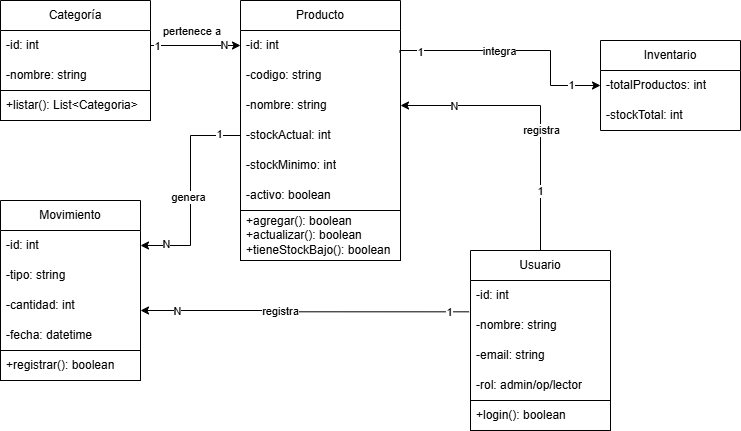

The diagram above was exported from draw.io. Its source (the exported page's mxGraphModel, read from the mxfile embedded in the PNG):
<mxGraphModel dx="766" dy="454" grid="1" gridSize="10" guides="1" tooltips="1" connect="1" arrows="1" fold="1" page="1" pageScale="1" pageWidth="827" pageHeight="1169" math="0" shadow="0">
  <root>
    <mxCell id="WIyWlLk6GJQsqaUBKTNV-0" />
    <mxCell id="WIyWlLk6GJQsqaUBKTNV-1" parent="WIyWlLk6GJQsqaUBKTNV-0" />
    <mxCell id="7JXkTi5IeX9gFn0HgoOg-0" parent="WIyWlLk6GJQsqaUBKTNV-1" style="swimlane;fontStyle=0;childLayout=stackLayout;horizontal=1;startSize=30;horizontalStack=0;resizeParent=1;resizeParentMax=0;resizeLast=0;collapsible=1;marginBottom=0;whiteSpace=wrap;html=1;" value="Categoría" vertex="1">
      <mxGeometry height="120" width="150" x="50" y="220" as="geometry" />
    </mxCell>
    <mxCell id="7JXkTi5IeX9gFn0HgoOg-1" parent="7JXkTi5IeX9gFn0HgoOg-0" style="text;strokeColor=none;fillColor=none;align=left;verticalAlign=middle;spacingLeft=4;spacingRight=4;overflow=hidden;points=[[0,0.5],[1,0.5]];portConstraint=eastwest;rotatable=0;whiteSpace=wrap;html=1;" value="-id: int" vertex="1">
      <mxGeometry height="30" width="150" y="30" as="geometry" />
    </mxCell>
    <mxCell id="7JXkTi5IeX9gFn0HgoOg-2" parent="7JXkTi5IeX9gFn0HgoOg-0" style="text;strokeColor=none;fillColor=none;align=left;verticalAlign=middle;spacingLeft=4;spacingRight=4;overflow=hidden;points=[[0,0.5],[1,0.5]];portConstraint=eastwest;rotatable=0;whiteSpace=wrap;html=1;" value="-nombre: string" vertex="1">
      <mxGeometry height="30" width="150" y="60" as="geometry" />
    </mxCell>
    <mxCell id="nP3ddJnxS7-6wwrGXUxu-10" parent="7JXkTi5IeX9gFn0HgoOg-0" style="text;strokeColor=default;fillColor=none;align=left;verticalAlign=middle;spacingLeft=4;spacingRight=4;overflow=hidden;points=[[0,0.5],[1,0.5]];portConstraint=eastwest;rotatable=0;whiteSpace=wrap;html=1;" value="+listar(): List&amp;lt;Categoria&amp;gt;" vertex="1">
      <mxGeometry height="30" width="150" y="90" as="geometry" />
    </mxCell>
    <mxCell id="7JXkTi5IeX9gFn0HgoOg-4" parent="WIyWlLk6GJQsqaUBKTNV-1" style="swimlane;fontStyle=0;childLayout=stackLayout;horizontal=1;startSize=30;horizontalStack=0;resizeParent=1;resizeParentMax=0;resizeLast=0;collapsible=1;marginBottom=0;whiteSpace=wrap;html=1;" value="Producto" vertex="1">
      <mxGeometry height="260" width="160" x="290" y="220" as="geometry" />
    </mxCell>
    <mxCell id="7JXkTi5IeX9gFn0HgoOg-5" parent="7JXkTi5IeX9gFn0HgoOg-4" style="text;strokeColor=none;fillColor=none;align=left;verticalAlign=middle;spacingLeft=4;spacingRight=4;overflow=hidden;points=[[0,0.5],[1,0.5]];portConstraint=eastwest;rotatable=0;whiteSpace=wrap;html=1;" value="-id: int" vertex="1">
      <mxGeometry height="30" width="160" y="30" as="geometry" />
    </mxCell>
    <mxCell id="7JXkTi5IeX9gFn0HgoOg-6" parent="7JXkTi5IeX9gFn0HgoOg-4" style="text;strokeColor=none;fillColor=none;align=left;verticalAlign=middle;spacingLeft=4;spacingRight=4;overflow=hidden;points=[[0,0.5],[1,0.5]];portConstraint=eastwest;rotatable=0;whiteSpace=wrap;html=1;" value="-codigo: string" vertex="1">
      <mxGeometry height="30" width="160" y="60" as="geometry" />
    </mxCell>
    <mxCell id="7JXkTi5IeX9gFn0HgoOg-7" parent="7JXkTi5IeX9gFn0HgoOg-4" style="text;strokeColor=none;fillColor=none;align=left;verticalAlign=middle;spacingLeft=4;spacingRight=4;overflow=hidden;points=[[0,0.5],[1,0.5]];portConstraint=eastwest;rotatable=0;whiteSpace=wrap;html=1;" value="-nombre: string" vertex="1">
      <mxGeometry height="30" width="160" y="90" as="geometry" />
    </mxCell>
    <mxCell id="7JXkTi5IeX9gFn0HgoOg-20" parent="7JXkTi5IeX9gFn0HgoOg-4" style="text;strokeColor=none;fillColor=none;align=left;verticalAlign=middle;spacingLeft=4;spacingRight=4;overflow=hidden;points=[[0,0.5],[1,0.5]];portConstraint=eastwest;rotatable=0;whiteSpace=wrap;html=1;" value="-stockActual: int" vertex="1">
      <mxGeometry height="30" width="160" y="120" as="geometry" />
    </mxCell>
    <mxCell id="ZRNVcrg2YDk1qrLohizK-1" parent="7JXkTi5IeX9gFn0HgoOg-4" style="text;strokeColor=none;fillColor=none;align=left;verticalAlign=middle;spacingLeft=4;spacingRight=4;overflow=hidden;points=[[0,0.5],[1,0.5]];portConstraint=eastwest;rotatable=0;whiteSpace=wrap;html=1;" value="-stockMinimo: int" vertex="1">
      <mxGeometry height="30" width="160" y="150" as="geometry" />
    </mxCell>
    <mxCell id="ZRNVcrg2YDk1qrLohizK-0" parent="7JXkTi5IeX9gFn0HgoOg-4" style="text;strokeColor=none;fillColor=none;align=left;verticalAlign=middle;spacingLeft=4;spacingRight=4;overflow=hidden;points=[[0,0.5],[1,0.5]];portConstraint=eastwest;rotatable=0;whiteSpace=wrap;html=1;" value="-activo: boolean" vertex="1">
      <mxGeometry height="30" width="160" y="180" as="geometry" />
    </mxCell>
    <mxCell id="nP3ddJnxS7-6wwrGXUxu-13" parent="7JXkTi5IeX9gFn0HgoOg-4" style="text;strokeColor=default;fillColor=none;align=left;verticalAlign=middle;spacingLeft=4;spacingRight=4;overflow=hidden;points=[[0,0.5],[1,0.5]];portConstraint=eastwest;rotatable=0;whiteSpace=wrap;html=1;" value="+agregar(): boolean&lt;br&gt;+actualizar(): boolean&lt;br&gt;+tieneStockBajo(): boolean" vertex="1">
      <mxGeometry height="50" width="160" y="210" as="geometry" />
    </mxCell>
    <mxCell id="7JXkTi5IeX9gFn0HgoOg-8" parent="WIyWlLk6GJQsqaUBKTNV-1" style="swimlane;fontStyle=0;childLayout=stackLayout;horizontal=1;startSize=30;horizontalStack=0;resizeParent=1;resizeParentMax=0;resizeLast=0;collapsible=1;marginBottom=0;whiteSpace=wrap;html=1;" value="Movimiento" vertex="1">
      <mxGeometry height="180" width="140" x="50" y="420" as="geometry" />
    </mxCell>
    <mxCell id="7JXkTi5IeX9gFn0HgoOg-9" parent="7JXkTi5IeX9gFn0HgoOg-8" style="text;strokeColor=none;fillColor=none;align=left;verticalAlign=middle;spacingLeft=4;spacingRight=4;overflow=hidden;points=[[0,0.5],[1,0.5]];portConstraint=eastwest;rotatable=0;whiteSpace=wrap;html=1;" value="-id: int" vertex="1">
      <mxGeometry height="30" width="140" y="30" as="geometry" />
    </mxCell>
    <mxCell id="7JXkTi5IeX9gFn0HgoOg-10" parent="7JXkTi5IeX9gFn0HgoOg-8" style="text;strokeColor=none;fillColor=none;align=left;verticalAlign=middle;spacingLeft=4;spacingRight=4;overflow=hidden;points=[[0,0.5],[1,0.5]];portConstraint=eastwest;rotatable=0;whiteSpace=wrap;html=1;" value="-tipo: string" vertex="1">
      <mxGeometry height="30" width="140" y="60" as="geometry" />
    </mxCell>
    <mxCell id="7JXkTi5IeX9gFn0HgoOg-11" parent="7JXkTi5IeX9gFn0HgoOg-8" style="text;strokeColor=none;fillColor=none;align=left;verticalAlign=middle;spacingLeft=4;spacingRight=4;overflow=hidden;points=[[0,0.5],[1,0.5]];portConstraint=eastwest;rotatable=0;whiteSpace=wrap;html=1;" value="-cantidad: int" vertex="1">
      <mxGeometry height="30" width="140" y="90" as="geometry" />
    </mxCell>
    <mxCell id="7JXkTi5IeX9gFn0HgoOg-21" parent="7JXkTi5IeX9gFn0HgoOg-8" style="text;strokeColor=none;fillColor=none;align=left;verticalAlign=middle;spacingLeft=4;spacingRight=4;overflow=hidden;points=[[0,0.5],[1,0.5]];portConstraint=eastwest;rotatable=0;whiteSpace=wrap;html=1;" value="-fecha: datetime" vertex="1">
      <mxGeometry height="30" width="140" y="120" as="geometry" />
    </mxCell>
    <mxCell id="nP3ddJnxS7-6wwrGXUxu-11" parent="7JXkTi5IeX9gFn0HgoOg-8" style="text;strokeColor=default;fillColor=none;align=left;verticalAlign=middle;spacingLeft=4;spacingRight=4;overflow=hidden;points=[[0,0.5],[1,0.5]];portConstraint=eastwest;rotatable=0;whiteSpace=wrap;html=1;" value="+registrar(): boolean" vertex="1">
      <mxGeometry height="30" width="140" y="150" as="geometry" />
    </mxCell>
    <mxCell id="7JXkTi5IeX9gFn0HgoOg-12" parent="WIyWlLk6GJQsqaUBKTNV-1" style="swimlane;fontStyle=0;childLayout=stackLayout;horizontal=1;startSize=30;horizontalStack=0;resizeParent=1;resizeParentMax=0;resizeLast=0;collapsible=1;marginBottom=0;whiteSpace=wrap;html=1;" value="Inventario" vertex="1">
      <mxGeometry height="90" width="140" x="650" y="260" as="geometry" />
    </mxCell>
    <mxCell id="ZRNVcrg2YDk1qrLohizK-2" parent="7JXkTi5IeX9gFn0HgoOg-12" style="text;strokeColor=none;fillColor=none;align=left;verticalAlign=middle;spacingLeft=4;spacingRight=4;overflow=hidden;points=[[0,0.5],[1,0.5]];portConstraint=eastwest;rotatable=0;whiteSpace=wrap;html=1;" value="-totalProductos: int" vertex="1">
      <mxGeometry height="30" width="140" y="30" as="geometry" />
    </mxCell>
    <mxCell id="7JXkTi5IeX9gFn0HgoOg-13" parent="7JXkTi5IeX9gFn0HgoOg-12" style="text;strokeColor=none;fillColor=none;align=left;verticalAlign=middle;spacingLeft=4;spacingRight=4;overflow=hidden;points=[[0,0.5],[1,0.5]];portConstraint=eastwest;rotatable=0;whiteSpace=wrap;html=1;" value="-stockTotal: int" vertex="1">
      <mxGeometry height="30" width="140" y="60" as="geometry" />
    </mxCell>
    <mxCell id="7JXkTi5IeX9gFn0HgoOg-27" edge="1" parent="WIyWlLk6GJQsqaUBKTNV-1" source="7JXkTi5IeX9gFn0HgoOg-16" style="edgeStyle=orthogonalEdgeStyle;rounded=0;orthogonalLoop=1;jettySize=auto;html=1;entryX=1;entryY=0.5;entryDx=0;entryDy=0;" target="7JXkTi5IeX9gFn0HgoOg-7">
      <mxGeometry relative="1" as="geometry">
        <Array as="points">
          <mxPoint x="590" y="325" />
        </Array>
        <mxPoint x="470" y="300" as="targetPoint" />
      </mxGeometry>
    </mxCell>
    <mxCell id="7JXkTi5IeX9gFn0HgoOg-28" connectable="0" parent="7JXkTi5IeX9gFn0HgoOg-27" style="edgeLabel;html=1;align=center;verticalAlign=middle;resizable=0;points=[];" value="registra" vertex="1">
      <mxGeometry relative="1" x="-0.0629" as="geometry">
        <mxPoint y="13" as="offset" />
      </mxGeometry>
    </mxCell>
    <mxCell id="7JXkTi5IeX9gFn0HgoOg-30" connectable="0" parent="7JXkTi5IeX9gFn0HgoOg-27" style="edgeLabel;html=1;align=center;verticalAlign=middle;resizable=0;points=[];" value="1" vertex="1">
      <mxGeometry relative="1" x="-0.5762" as="geometry">
        <mxPoint x="-1" as="offset" />
      </mxGeometry>
    </mxCell>
    <mxCell id="7JXkTi5IeX9gFn0HgoOg-31" connectable="0" parent="7JXkTi5IeX9gFn0HgoOg-27" style="edgeLabel;html=1;align=center;verticalAlign=middle;resizable=0;points=[];" value="N" vertex="1">
      <mxGeometry relative="1" x="0.4714" as="geometry">
        <mxPoint x="-22" as="offset" />
      </mxGeometry>
    </mxCell>
    <mxCell id="7JXkTi5IeX9gFn0HgoOg-16" parent="WIyWlLk6GJQsqaUBKTNV-1" style="swimlane;fontStyle=0;childLayout=stackLayout;horizontal=1;startSize=30;horizontalStack=0;resizeParent=1;resizeParentMax=0;resizeLast=0;collapsible=1;marginBottom=0;whiteSpace=wrap;html=1;" value="Usuario" vertex="1">
      <mxGeometry height="180" width="140" x="520" y="470" as="geometry" />
    </mxCell>
    <mxCell id="7JXkTi5IeX9gFn0HgoOg-17" parent="7JXkTi5IeX9gFn0HgoOg-16" style="text;strokeColor=none;fillColor=none;align=left;verticalAlign=middle;spacingLeft=4;spacingRight=4;overflow=hidden;points=[[0,0.5],[1,0.5]];portConstraint=eastwest;rotatable=0;whiteSpace=wrap;html=1;" value="-id: int" vertex="1">
      <mxGeometry height="30" width="140" y="30" as="geometry" />
    </mxCell>
    <mxCell id="7JXkTi5IeX9gFn0HgoOg-18" parent="7JXkTi5IeX9gFn0HgoOg-16" style="text;strokeColor=none;fillColor=none;align=left;verticalAlign=middle;spacingLeft=4;spacingRight=4;overflow=hidden;points=[[0,0.5],[1,0.5]];portConstraint=eastwest;rotatable=0;whiteSpace=wrap;html=1;" value="-nombre: string" vertex="1">
      <mxGeometry height="30" width="140" y="60" as="geometry" />
    </mxCell>
    <mxCell id="ZRNVcrg2YDk1qrLohizK-3" parent="7JXkTi5IeX9gFn0HgoOg-16" style="text;strokeColor=none;fillColor=none;align=left;verticalAlign=middle;spacingLeft=4;spacingRight=4;overflow=hidden;points=[[0,0.5],[1,0.5]];portConstraint=eastwest;rotatable=0;whiteSpace=wrap;html=1;" value="-email: string" vertex="1">
      <mxGeometry height="30" width="140" y="90" as="geometry" />
    </mxCell>
    <mxCell id="7JXkTi5IeX9gFn0HgoOg-19" parent="7JXkTi5IeX9gFn0HgoOg-16" style="text;strokeColor=none;fillColor=none;align=left;verticalAlign=middle;spacingLeft=4;spacingRight=4;overflow=hidden;points=[[0,0.5],[1,0.5]];portConstraint=eastwest;rotatable=0;whiteSpace=wrap;html=1;" value="-rol: admin/op/lector" vertex="1">
      <mxGeometry height="30" width="140" y="120" as="geometry" />
    </mxCell>
    <mxCell id="nP3ddJnxS7-6wwrGXUxu-12" parent="7JXkTi5IeX9gFn0HgoOg-16" style="text;strokeColor=default;fillColor=none;align=left;verticalAlign=middle;spacingLeft=4;spacingRight=4;overflow=hidden;points=[[0,0.5],[1,0.5]];portConstraint=eastwest;rotatable=0;whiteSpace=wrap;html=1;" value="+login(): boolean" vertex="1">
      <mxGeometry height="30" width="140" y="150" as="geometry" />
    </mxCell>
    <mxCell id="7JXkTi5IeX9gFn0HgoOg-22" edge="1" parent="WIyWlLk6GJQsqaUBKTNV-1" source="7JXkTi5IeX9gFn0HgoOg-1" style="edgeStyle=orthogonalEdgeStyle;rounded=0;orthogonalLoop=1;jettySize=auto;html=1;entryX=0;entryY=0.5;entryDx=0;entryDy=0;" target="7JXkTi5IeX9gFn0HgoOg-5">
      <mxGeometry relative="1" as="geometry" />
    </mxCell>
    <mxCell id="7JXkTi5IeX9gFn0HgoOg-23" connectable="0" parent="7JXkTi5IeX9gFn0HgoOg-22" style="edgeLabel;html=1;align=center;verticalAlign=middle;resizable=0;points=[];" value="1" vertex="1">
      <mxGeometry relative="1" x="-0.7095" as="geometry">
        <mxPoint x="-7" as="offset" />
      </mxGeometry>
    </mxCell>
    <mxCell id="7JXkTi5IeX9gFn0HgoOg-24" connectable="0" parent="7JXkTi5IeX9gFn0HgoOg-22" style="edgeLabel;html=1;align=center;verticalAlign=middle;resizable=0;points=[];" value="pertenece a&amp;nbsp;" vertex="1">
      <mxGeometry relative="1" x="-0.0667" y="3" as="geometry">
        <mxPoint y="-12" as="offset" />
      </mxGeometry>
    </mxCell>
    <mxCell id="7JXkTi5IeX9gFn0HgoOg-25" connectable="0" parent="7JXkTi5IeX9gFn0HgoOg-22" style="edgeLabel;html=1;align=center;verticalAlign=middle;resizable=0;points=[];" value="N" vertex="1">
      <mxGeometry relative="1" x="0.6238" y="1" as="geometry">
        <mxPoint as="offset" />
      </mxGeometry>
    </mxCell>
    <mxCell id="7JXkTi5IeX9gFn0HgoOg-32" edge="1" parent="WIyWlLk6GJQsqaUBKTNV-1" source="7JXkTi5IeX9gFn0HgoOg-6" style="edgeStyle=orthogonalEdgeStyle;rounded=0;orthogonalLoop=1;jettySize=auto;html=1;exitX=0.997;exitY=-0.258;exitDx=0;exitDy=0;exitPerimeter=0;entryX=0;entryY=0.5;entryDx=0;entryDy=0;" target="ZRNVcrg2YDk1qrLohizK-2">
      <mxGeometry relative="1" as="geometry">
        <Array as="points">
          <mxPoint x="450" y="270" />
          <mxPoint x="600" y="270" />
          <mxPoint x="600" y="305" />
        </Array>
        <mxPoint x="460" y="270" as="sourcePoint" />
        <mxPoint x="640" y="328" as="targetPoint" />
      </mxGeometry>
    </mxCell>
    <mxCell id="7JXkTi5IeX9gFn0HgoOg-33" connectable="0" parent="7JXkTi5IeX9gFn0HgoOg-32" style="edgeLabel;html=1;align=center;verticalAlign=middle;resizable=0;points=[];" value="integra" vertex="1">
      <mxGeometry relative="1" x="-0.056" y="-1" as="geometry">
        <mxPoint x="-11" y="-1" as="offset" />
      </mxGeometry>
    </mxCell>
    <mxCell id="7JXkTi5IeX9gFn0HgoOg-34" connectable="0" parent="7JXkTi5IeX9gFn0HgoOg-32" style="edgeLabel;html=1;align=center;verticalAlign=middle;resizable=0;points=[];" value="1" vertex="1">
      <mxGeometry relative="1" x="0.8127" y="-3" as="geometry">
        <mxPoint x="-7" y="-4" as="offset" />
      </mxGeometry>
    </mxCell>
    <mxCell id="7JXkTi5IeX9gFn0HgoOg-35" connectable="0" parent="7JXkTi5IeX9gFn0HgoOg-32" style="edgeLabel;html=1;align=center;verticalAlign=middle;resizable=0;points=[];" value="1" vertex="1">
      <mxGeometry relative="1" x="-0.8122" y="-1" as="geometry">
        <mxPoint as="offset" />
      </mxGeometry>
    </mxCell>
    <mxCell id="7JXkTi5IeX9gFn0HgoOg-37" edge="1" parent="WIyWlLk6GJQsqaUBKTNV-1" source="7JXkTi5IeX9gFn0HgoOg-9" style="edgeStyle=orthogonalEdgeStyle;rounded=0;orthogonalLoop=1;jettySize=auto;html=1;entryX=0;entryY=0.5;entryDx=0;entryDy=0;endArrow=none;endFill=0;startArrow=classic;startFill=1;" target="7JXkTi5IeX9gFn0HgoOg-20">
      <mxGeometry relative="1" as="geometry" />
    </mxCell>
    <mxCell id="7JXkTi5IeX9gFn0HgoOg-38" connectable="0" parent="7JXkTi5IeX9gFn0HgoOg-37" style="edgeLabel;html=1;align=center;verticalAlign=middle;resizable=0;points=[];" value="genera" vertex="1">
      <mxGeometry relative="1" x="-0.0556" y="3" as="geometry">
        <mxPoint as="offset" />
      </mxGeometry>
    </mxCell>
    <mxCell id="7JXkTi5IeX9gFn0HgoOg-40" connectable="0" parent="7JXkTi5IeX9gFn0HgoOg-37" style="edgeLabel;html=1;align=center;verticalAlign=middle;resizable=0;points=[];" value="1" vertex="1">
      <mxGeometry relative="1" x="0.7925" y="5" as="geometry">
        <mxPoint y="3" as="offset" />
      </mxGeometry>
    </mxCell>
    <mxCell id="nP3ddJnxS7-6wwrGXUxu-2" connectable="0" parent="7JXkTi5IeX9gFn0HgoOg-37" style="edgeLabel;html=1;align=center;verticalAlign=middle;resizable=0;points=[];" value="N" vertex="1">
      <mxGeometry relative="1" x="-0.7474" y="1" as="geometry">
        <mxPoint x="-2" y="-1" as="offset" />
      </mxGeometry>
    </mxCell>
    <mxCell id="nP3ddJnxS7-6wwrGXUxu-5" edge="1" parent="WIyWlLk6GJQsqaUBKTNV-1" source="7JXkTi5IeX9gFn0HgoOg-18" style="edgeStyle=orthogonalEdgeStyle;rounded=0;orthogonalLoop=1;jettySize=auto;html=1;entryX=1;entryY=-0.044;entryDx=0;entryDy=0;entryPerimeter=0;exitX=-0.01;exitY=0.044;exitDx=0;exitDy=0;exitPerimeter=0;">
      <mxGeometry relative="1" as="geometry">
        <Array as="points">
          <mxPoint x="320" y="531" />
          <mxPoint x="320" y="530" />
        </Array>
        <mxPoint x="450" y="531.32" as="sourcePoint" />
        <mxPoint x="190" y="530" as="targetPoint" />
      </mxGeometry>
    </mxCell>
    <mxCell id="nP3ddJnxS7-6wwrGXUxu-7" connectable="0" parent="nP3ddJnxS7-6wwrGXUxu-5" style="edgeLabel;html=1;align=center;verticalAlign=middle;resizable=0;points=[];" value="registra" vertex="1">
      <mxGeometry relative="1" x="-0.0203" y="1" as="geometry">
        <mxPoint x="-27" y="-2" as="offset" />
      </mxGeometry>
    </mxCell>
    <mxCell id="nP3ddJnxS7-6wwrGXUxu-8" connectable="0" parent="nP3ddJnxS7-6wwrGXUxu-5" style="edgeLabel;html=1;align=center;verticalAlign=middle;resizable=0;points=[];" value="1" vertex="1">
      <mxGeometry relative="1" x="-0.8775" y="1" as="geometry">
        <mxPoint y="-1" as="offset" />
      </mxGeometry>
    </mxCell>
    <mxCell id="nP3ddJnxS7-6wwrGXUxu-9" connectable="0" parent="nP3ddJnxS7-6wwrGXUxu-5" style="edgeLabel;html=1;align=center;verticalAlign=middle;resizable=0;points=[];" value="N" vertex="1">
      <mxGeometry relative="1" x="0.778" y="2" as="geometry">
        <mxPoint y="-2" as="offset" />
      </mxGeometry>
    </mxCell>
  </root>
</mxGraphModel>